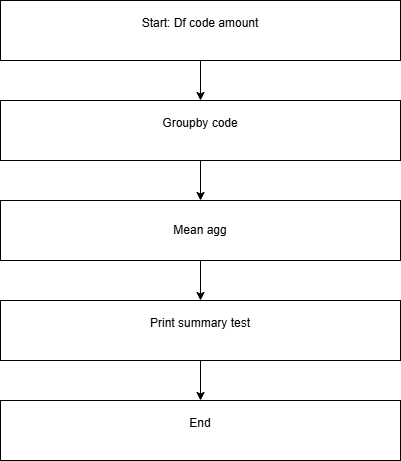

The diagram above was exported from draw.io. Its source (the exported page's mxGraphModel, read from the mxfile embedded in the PNG):
<mxGraphModel dx="605" dy="1627" grid="1" gridSize="10" guides="1" tooltips="1" connect="1" arrows="1" fold="1" page="1" pageScale="1" pageWidth="850" pageHeight="1100" math="0" shadow="0">
  <root>
    <mxCell id="0" />
    <mxCell id="1" parent="0" />
    <mxCell id="b6YrUcpx5uuojB6pzFsI-3" edge="1" parent="1" source="b6YrUcpx5uuojB6pzFsI-1" style="edgeStyle=orthogonalEdgeStyle;rounded=0;orthogonalLoop=1;jettySize=auto;html=1;" target="b6YrUcpx5uuojB6pzFsI-2" value="">
      <mxGeometry relative="1" as="geometry" />
    </mxCell>
    <mxCell id="b6YrUcpx5uuojB6pzFsI-1" parent="1" style="rounded=0;whiteSpace=wrap;html=1;" value="&#10;Start: Df code amount&#10;&#10;" vertex="1">
      <mxGeometry height="60" width="400" x="240" y="-1050" as="geometry" />
    </mxCell>
    <mxCell id="b6YrUcpx5uuojB6pzFsI-5" edge="1" parent="1" source="b6YrUcpx5uuojB6pzFsI-2" style="edgeStyle=orthogonalEdgeStyle;rounded=0;orthogonalLoop=1;jettySize=auto;html=1;" target="b6YrUcpx5uuojB6pzFsI-4" value="">
      <mxGeometry relative="1" as="geometry" />
    </mxCell>
    <mxCell id="b6YrUcpx5uuojB6pzFsI-2" parent="1" style="rounded=0;whiteSpace=wrap;html=1;" value="&#10;Groupby code&#10;&#10;" vertex="1">
      <mxGeometry height="60" width="400" x="240" y="-950" as="geometry" />
    </mxCell>
    <mxCell id="b6YrUcpx5uuojB6pzFsI-7" edge="1" parent="1" source="b6YrUcpx5uuojB6pzFsI-4" style="edgeStyle=orthogonalEdgeStyle;rounded=0;orthogonalLoop=1;jettySize=auto;html=1;" target="b6YrUcpx5uuojB6pzFsI-6" value="">
      <mxGeometry relative="1" as="geometry" />
    </mxCell>
    <mxCell id="b6YrUcpx5uuojB6pzFsI-4" parent="1" style="rounded=0;whiteSpace=wrap;html=1;" value="Mean agg" vertex="1">
      <mxGeometry height="60" width="400" x="240" y="-850" as="geometry" />
    </mxCell>
    <mxCell id="b6YrUcpx5uuojB6pzFsI-9" edge="1" parent="1" source="b6YrUcpx5uuojB6pzFsI-6" style="edgeStyle=orthogonalEdgeStyle;rounded=0;orthogonalLoop=1;jettySize=auto;html=1;" target="b6YrUcpx5uuojB6pzFsI-8" value="">
      <mxGeometry relative="1" as="geometry" />
    </mxCell>
    <mxCell id="b6YrUcpx5uuojB6pzFsI-6" parent="1" style="rounded=0;whiteSpace=wrap;html=1;" value="&#10;Print summary test&#10;&#10;" vertex="1">
      <mxGeometry height="60" width="400" x="240" y="-750" as="geometry" />
    </mxCell>
    <mxCell id="b6YrUcpx5uuojB6pzFsI-8" parent="1" style="rounded=0;whiteSpace=wrap;html=1;" value="&#10;End&#10;&#10;" vertex="1">
      <mxGeometry height="60" width="400" x="240" y="-650" as="geometry" />
    </mxCell>
  </root>
</mxGraphModel>